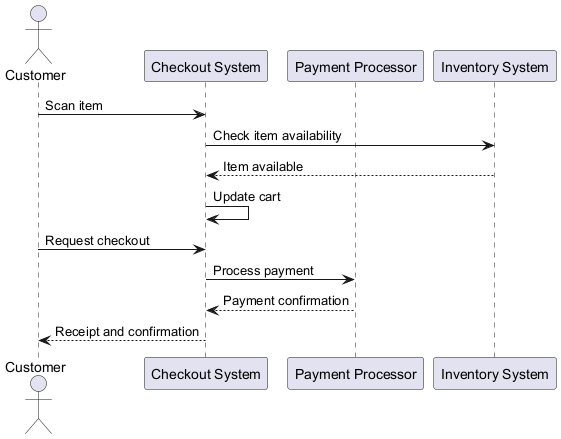

The diagram above was rendered by PlantUML. Its source (embedded in the PNG):
@startuml
actor Customer
participant "Checkout System" as Checkout
participant "Payment Processor" as Payment
participant "Inventory System" as Inventory

Customer -> Checkout : Scan item
Checkout -> Inventory : Check item availability
Inventory --> Checkout : Item available
Checkout -> Checkout : Update cart
Customer -> Checkout : Request checkout
Checkout -> Payment : Process payment
Payment --> Checkout : Payment confirmation
Checkout --> Customer : Receipt and confirmation
@enduml